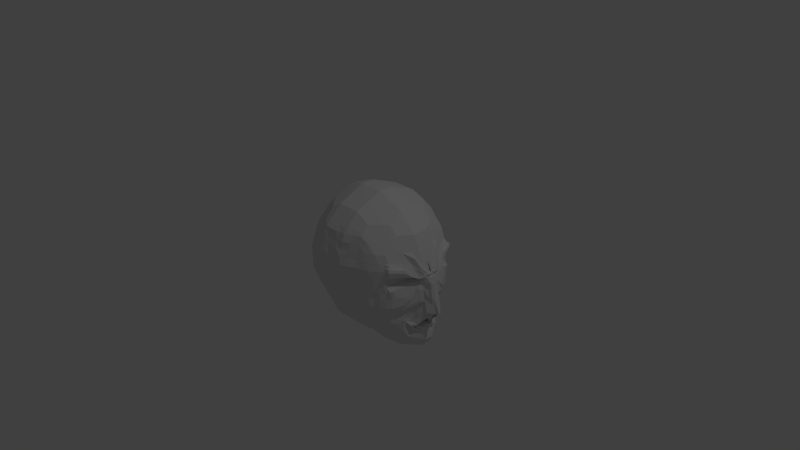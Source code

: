# Source: rawHead1.blend  (saved by Blender 2.69.0; exported with 4.5.12 LTS)
import bpy
from mathutils import Matrix  # noqa: F401  (used for matrix-valued properties, if any)

bpy.ops.wm.read_factory_settings(use_empty=True)
scene = bpy.context.scene
scene.name = 'Scene'

# ---- collections
col_collection_1 = bpy.data.collections.new('Collection 1'); scene.collection.children.link(col_collection_1)

# ---- materials (node trees are filled in below, after node groups)
mat_material = bpy.data.materials.new('Material')
mat_material.alpha_threshold = 0.0
mat_material.use_transparent_shadow = False
mat_material.roughness = 0.5
mat_material.line_color = (0.0, 0.0, 0.0, 1.0)

# ---- material node trees

# ---- world
world_world = bpy.data.worlds.new('World'); scene.world = world_world
world_world.color = (0.05088, 0.05088, 0.05088)
world_world.use_sun_shadow = False
world_world.sun_shadow_jitter_overblur = 0.0
world_world.cycles.sampling_method = 'MANUAL'
world_world.cycles.sample_map_resolution = 256

# ---- cameras
cam_camera = bpy.data.cameras.new('Camera')
cam_camera.clip_end = 100.0
cam_camera.lens = 35.0
cam_camera.sensor_width = 32.0
cam_camera.sensor_height = 18.0
cam_camera.ortho_scale = 7.314
cam_camera.dof.focus_distance = 0.0
cam_camera.dof.aperture_fstop = 128.0

# ---- lights
light_lamp = bpy.data.lights.new('Lamp', 'POINT')
light_lamp.transmission_factor = 0.0
light_lamp.cutoff_distance = 30.0
light_lamp.energy = 100.0
light_lamp.shadow_buffer_clip_start = 1.001
light_lamp.shadow_soft_size = 0.1
light_lamp.shadow_maximum_resolution = 0.006
light_lamp.use_absolute_resolution = True
light_lamp.cycles.use_multiple_importance_sampling = False

# ---- meshes
me_cube = bpy.data.meshes.new('Cube')
me_cube.from_pydata([(0.8464, 0.4603, -0.2507), (1.148, 0.03337, -0.381), (0.9495, 0.04996, -0.9116), (0.6006, 0.1766, -0.8283), (0.3971, 0.0, -1.002), (0.3489, 0.4051, -0.7785), (0.2705, 0.7481, -0.2033), (0.6215, 0.6328, -0.2147), (0.3125, 0.6267, -0.5655), (-0.4678, 0.0, -0.6318), (-0.657, 0.0, -0.2589), (-0.5378, 0.364, -0.2625), (-0.3239, 0.6196, -0.2564), (-0.04279, 0.7679, -0.2283), (-0.0005661, 0.6108, -0.5903), (-0.2184, 0.0, -0.8465), (0.03694, 0.377, -0.8028), (0.2507, 0.4603, 0.8464), (0.2507, 0.08947, 1.0), (0.6215, 0.08947, 0.8464), (0.8464, 0.08947, 0.6215), (1.061, 0.05892, 0.1602), (0.8473, 0.489, 0.1758), (0.2507, 0.7787, 0.2507), (0.2507, 0.673, 0.6215), (0.6215, 0.6403, 0.2507), (-0.06352, 0.6852, 0.6215), (-0.06352, 0.8092, 0.2507), (-0.358, 0.7045, 0.2631), (-0.5938, 0.4688, 0.2631), (-0.7548, 0.08013, 0.2631), (-0.5938, 0.08013, 0.6518), (-0.06352, 0.08947, 1.0), (-0.06352, 0.4603, 0.8464), (-0.358, 0.08013, 0.8875), (0.6627, 0.0, -0.9588), (0.8464, 0.0, -0.7381), (1.0, 0.0, -0.2507), (-0.4615, 0.0, -0.6313), (-0.212, 0.0, -0.8463), (1.0, 0.0, 0.2507), (0.8464, 0.0, 0.6215), (0.6215, 0.0, 0.8464), (0.2507, 0.0, 1.0), (-0.06352, 0.0, 1.0), (-0.358, 0.0, 0.8875), (-0.5938, 0.0, 0.6518), (-0.7548, 0.0, 0.2631), (0.8032, 0.2356, -0.8561), (0.7458, 0.4722, -0.4522), (1.022, 0.07843, -0.1855), (1.028, 0.07865, -0.4817), (0.4778, 0.444, -0.7103), (0.4924, 0.3204, -0.7798), (0.4693, 0.09119, -0.8726), (0.4183, 0.04828, -0.958), (0.2921, 0.6787, -0.384), (0.4746, 0.6839, -0.2106), (0.6334, 0.5725, -0.448), (0.4815, 0.5626, -0.5999), (-0.4174, 0.3766, -0.4609), (-0.385, 0.1747, -0.6444), (-0.5624, 0.0, -0.4453), (-0.6011, 0.1634, -0.2587), (-0.1017, 0.5132, -0.6363), (-0.3104, 0.5045, -0.4578), (-0.1378, 0.717, -0.2455), (-0.02116, 0.6833, -0.409), (0.05902, 0.1892, -0.8697), (-0.2584, 0.18, -0.7527), (-0.08201, 0.3907, -0.7477), (0.6334, 0.2868, 0.7458), (0.448, 0.4722, 0.7458), (0.2507, 0.2749, 0.9232), (0.4361, 0.08947, 0.9232), (0.7458, 0.4722, 0.448), (0.7458, 0.2868, 0.6334), (0.9232, 0.08947, 0.4361), (0.9993, 0.1734, 0.1374), (0.4361, 0.7096, 0.2507), (0.2507, 0.7171, 0.4361), (0.448, 0.5846, 0.6334), (0.6334, 0.5725, 0.448), (-0.3705, 0.5991, 0.4699), (-0.1762, 0.5991, 0.6643), (-0.06352, 0.7498, 0.4361), (-0.1637, 0.785, 0.2631), (-0.4884, 0.2869, 0.6643), (-0.4884, 0.4812, 0.4699), (-0.6743, 0.2745, 0.2631), (-0.6743, 0.08013, 0.4575), (-0.1637, 0.08013, 0.968), (-0.06352, 0.2749, 0.9232), (-0.1762, 0.4812, 0.7821), (-0.3705, 0.2869, 0.7821), (0.7339, 0.5606, -0.2507), (0.7747, 0.04678, -0.9737), (0.3302, 0.522, -0.6723), (-0.3431, 0.0, -0.7393), (-0.4308, 0.4918, -0.2594), (0.01818, 0.4939, -0.6965), (0.2507, 0.5727, 0.7339), (0.7339, 0.08947, 0.7339), (0.7339, 0.5606, 0.2507), (-0.06352, 0.5727, 0.7339), (-0.4759, 0.5867, 0.2631), (-0.4759, 0.08013, 0.7697), (0.1948, 0.3912, -0.7905), (0.1164, 0.7494, -0.2153), (0.1573, 0.625, -0.5781), (0.2507, 0.7787, 0.0), (0.6215, 0.6328, 0.0), (1.055, 0.06437, 0.08248), (0.7981, 0.4964, 0.03424), (-0.5561, 0.0, -0.4448), (-0.4615, 0.0, -0.6313), (-0.212, 0.0, -0.8463), (-0.7548, 0.08013, 0.0004175), (-0.5938, 0.4688, 0.0004175), (-0.06352, 0.8092, 0.0), (-0.358, 0.7045, 0.0004175), (0.09549, 0.7939, 0.2507), (0.09549, 0.6852, 0.6215), (0.09549, 0.08947, 1.0), (0.09549, 0.4603, 0.8464), (-0.1637, 0.0, 0.968), (-0.06352, 0.0, 1.0), (-0.358, 0.0, 0.8875), (-0.7548, 0.0, 0.2631), (-0.6743, 0.0, 0.4575), (-0.5938, 0.0, 0.6518), (0.4361, 0.0, -0.9275), (0.6383, 0.0, -0.7982), (1.194, 0.0, -0.3717), (0.9232, 0.0, -0.4361), (0.9815, 0.0, -0.8586), (0.9147, 0.0, 0.4361), (1.04, 0.0, 0.1644), (0.8464, 0.0, 0.6215), (0.2507, 0.0, 1.0), (0.4361, 0.0, 0.9232), (0.6215, 0.0, 0.8464), (1.0, 0.0, 0.0), (0.7738, 0.0, -0.977), (-0.3367, 0.0, -0.7388), (-0.7548, 0.0, 0.0004175), (0.09549, 0.0, 1.0), (0.7339, 0.0, 0.7339), (-0.4759, 0.0, 0.7697), (0.7339, 0.0, 0.7339), (0.7738, 0.0, -0.977), (-0.4759, 0.5867, 0.0004175), (0.09549, 0.7939, 0.0), (1.066, 0.0, 0.1031), (-0.7548, 0.0, 0.0004175), (0.09549, 0.0, 1.0), (-0.4759, 0.0, 0.7697), (0.09549, 0.5727, 0.7339), (0.1761, 0.5081, -0.6843), (-0.3367, 0.0, -0.7388), (0.9298, 0.1543, -0.3744), (0.4603, 0.205, -0.8231), (0.4781, 0.6322, -0.4131), (-0.4931, 0.1691, -0.4516), (-0.1197, 0.6151, -0.4409), (-0.05113, 0.1876, -0.8295), (0.442, 0.2808, 0.8345), (0.8345, 0.2808, 0.442), (0.442, 0.6458, 0.442), (-0.1699, 0.6921, 0.4637), (-0.5813, 0.2807, 0.4637), (-0.1699, 0.2807, 0.8751), (0.6896, 0.5284, -0.4522), (0.7404, 0.2406, -0.9095), (0.4797, 0.5032, -0.6573), (-0.3217, 0.1773, -0.6986), (-0.3639, 0.4406, -0.4594), (-0.09183, 0.452, -0.692), (0.448, 0.5284, 0.6896), (0.6896, 0.2868, 0.6896), (0.6896, 0.5284, 0.448), (-0.1762, 0.5402, 0.7232), (-0.4294, 0.5402, 0.4699), (-0.4294, 0.2869, 0.7232), (0.2169, 0.2033, -0.8575), (0.1367, 0.6975, -0.3968), (0.4361, 0.7019, 0.0), (0.8401, 0.1357, 0.07891), (-0.5561, 0.0, -0.4448), (-0.6743, 0.2745, 0.0004175), (-0.1637, 0.785, 0.0004175), (0.09549, 0.7498, 0.4361), (0.09549, 0.2749, 0.9232), (-0.1637, 0.0, 0.968), (-0.6743, 0.0, 0.4575), (0.505, 0.0, -0.8239), (1.035, 0.0, -0.5244), (0.9232, 0.0, 0.4361), (0.4361, 0.0, 0.9232), (0.7339, 0.5606, 0.0), (0.7961, 0.4662, -0.3514), (1.124, 0.05838, -0.2481), (1.016, 0.05512, -0.7947), (0.5336, 0.2648, -0.8273), (0.4332, 0.04559, -0.9375), (0.3836, 0.2267, -0.8683), (0.2813, 0.721, -0.2937), (0.5288, 0.6635, -0.2141), (0.4152, 0.5852, -0.5612), (-0.429, 0.06738, -0.637), (-0.6097, 0.0, -0.3521), (-0.5695, 0.2637, -0.2606), (-0.3171, 0.562, -0.3571), (-0.09501, 0.7351, -0.2364), (-0.01138, 0.6531, -0.5), (-0.02763, 0.3826, -0.7748), (0.3493, 0.4662, 0.7961), (0.2507, 0.1822, 0.9616), (0.5288, 0.08947, 0.8848), (0.7961, 0.1881, 0.6274), (0.9803, 0.1154, 0.2748), (0.9257, 0.3373, 0.1754), (0.3434, 0.748, 0.2507), (0.2507, 0.7114, 0.5288), (0.6274, 0.6074, 0.3493), (-0.125, 0.6423, 0.6411), (-0.06352, 0.7882, 0.3434), (-0.2609, 0.7448, 0.2631), (-0.5411, 0.475, 0.3665), (-0.7145, 0.1773, 0.2631), (-0.634, 0.08013, 0.5546), (-0.1189, 0.08506, 0.9825), (-0.06352, 0.3676, 0.8848), (-0.3643, 0.1835, 0.8348), (0.7902, 0.5165, -0.2507), (0.6877, 0.1117, -0.901), (0.3208, 0.5804, -0.6192), (-0.4054, 0.0, -0.6856), (-0.3774, 0.5557, -0.2579), (0.02756, 0.4355, -0.7496), (0.2507, 0.5165, 0.7902), (0.7902, 0.08947, 0.6777), (0.6777, 0.6015, 0.2507), (-0.06352, 0.629, 0.6777), (-0.5348, 0.5277, 0.2631), (-0.417, 0.08013, 0.8286), (0.269, 0.3979, -0.7847), (0.1906, 0.7561, -0.2095), (0.0797, 0.618, -0.5841), (0.2507, 0.7787, 0.1253), (0.6215, 0.6328, -0.1253), (1.121, 0.0575, -0.1751), (0.7923, 0.5083, 0.129), (-0.6034, 0.0, -0.3516), (-0.7035, 0.0, -0.1858), (-0.4615, 0.0, -0.6313), (-0.212, 0.0, -0.8463), (-0.7548, 0.08013, 0.1318), (-0.5555, 0.4325, -0.1719), (-0.04947, 0.7841, -0.1368), (-0.358, 0.7045, 0.1318), (0.01732, 0.8092, 0.2507), (0.1702, 0.673, 0.6215), (0.1702, 0.08947, 1.0), (0.01732, 0.4603, 0.8464), (-0.1189, 0.0, 0.9825), (-0.06352, 0.04473, 1.0), (-0.358, 0.0, 0.8875), (-0.7548, 0.0, 0.2631), (-0.634, 0.0, 0.5546), (-0.5938, 0.03324, 0.6518), (0.6505, 0.0, -0.8785), (1.093, 0.0, -0.3404), (0.8848, 0.0, -0.5871), (0.9829, 0.0158, -0.8687), (0.9531, 0.0, 0.3434), (1.059, 0.02623, 0.1602), (0.8464, 0.0, 0.6215), (0.2507, 0.0, 1.0), (0.5288, 0.0, 0.8848), (0.6215, 0.04473, 0.8464), (1.0, 0.0, -0.1253), (0.7182, 0.0, -0.9679), (-0.3991, 0.0, -0.6851), (-0.7548, 0.0, 0.1318), (0.1702, 0.0, 1.0), (0.7902, 0.0, 0.6777), (-0.417, 0.0, 0.8286), (0.8716, 0.1922, -0.8783), (0.9339, 0.2901, -0.2407), (1.037, 0.08447, -0.4245), (0.4425, 0.4219, -0.7233), (0.535, 0.1339, -0.8505), (0.4614, 0.0, -0.9942), (0.3016, 0.669, -0.4751), (0.3658, 0.7181, -0.1942), (0.6274, 0.59, -0.3493), (-0.4776, 0.3703, -0.3617), (-0.5151, 0.0, -0.5386), (-0.6328, 0.06317, -0.2569), (-0.05637, 0.5617, -0.6121), (-0.2308, 0.6683, -0.2509), (-0.03198, 0.7256, -0.3187), (0.04798, 0.2831, -0.8362), (-0.2391, 0.07535, -0.7994), (0.6274, 0.1881, 0.7961), (0.2507, 0.3676, 0.8848), (0.3434, 0.08947, 0.9616), (0.7961, 0.4662, 0.3493), (0.8848, 0.08947, 0.5288), (1.029, 0.1204, 0.1609), (0.5288, 0.6712, 0.2507), (0.2507, 0.7555, 0.3434), (0.3493, 0.6228, 0.6274), (-0.3643, 0.6518, 0.3665), (-0.06352, 0.7236, 0.5288), (-0.1189, 0.7989, 0.2563), (-0.5411, 0.1835, 0.658), (-0.634, 0.3716, 0.2631), (-0.7145, 0.08013, 0.3603), (-0.2609, 0.08013, 0.9278), (-0.06352, 0.1822, 0.9616), (-0.125, 0.4699, 0.8135), (0.6777, 0.5841, -0.2507), (0.8364, 0.04414, -0.958), (0.3395, 0.4635, -0.7254), (-0.2807, 0.0, -0.7931), (-0.4843, 0.4279, -0.2609), (0.008809, 0.5523, -0.6434), (0.2507, 0.629, 0.6777), (0.6777, 0.08947, 0.7902), (0.7902, 0.5165, 0.2507), (-0.06352, 0.5165, 0.7902), (-0.417, 0.6456, 0.2631), (-0.5348, 0.08013, 0.7107), (0.1172, 0.3843, -0.7965), (0.03748, 0.7577, -0.2221), (0.2325, 0.6195, -0.5717), (0.247, 0.7723, -0.1197), (0.6215, 0.6328, 0.1253), (1.044, 0.08692, 0.1166), (0.8464, 0.4603, -0.1253), (-0.5088, 0.0, -0.5381), (-0.6507, 0.0, -0.2584), (-0.4615, 0.0, -0.6313), (-0.212, 0.0, -0.8463), (-0.7011, 0.06111, -0.1503), (-0.5938, 0.4688, 0.1318), (-0.06352, 0.8092, 0.1253), (-0.3371, 0.6607, -0.1775), (0.1702, 0.7864, 0.2507), (0.01732, 0.6852, 0.6215), (0.01732, 0.08947, 1.0), (0.1702, 0.4603, 0.8464), (-0.2609, 0.0, 0.9278), (-0.06352, 0.0, 1.0), (-0.358, 0.03324, 0.8875), (-0.7548, 0.03324, 0.2631), (-0.7145, 0.0, 0.3603), (-0.5938, 0.0, 0.6518), (0.5494, 0.0, -0.9431), (0.6194, 0.08828, -0.8133), (1.195, 0.01186, -0.3719), (0.9616, 0.0, -0.3434), (0.8729, 0.0, -0.809), (0.8848, 0.0, 0.5288), (1.016, 0.0, 0.2049), (0.8464, 0.04473, 0.6215), (0.2507, 0.04473, 1.0), (0.3434, 0.0, 0.9616), (0.6215, 0.0, 0.8464), (1.0, 0.0, 0.1253), (0.8101, 0.0, -0.8576), (-0.2744, 0.0, -0.7926), (0.01732, 0.0, 1.0), (0.6777, 0.0, 0.7902), (-0.5348, 0.0, 0.7107), (0.6777, 0.0, 0.7902), (0.7902, 0.0, 0.6777), (0.7339, 0.0, 0.7339), (0.7339, 0.04473, 0.7339), (0.8348, 0.0, -0.9635), (0.706, 0.0, -0.8876), (0.7738, 0.0, -0.977), (0.7742, 0.02339, -0.9754), (-0.417, 0.6456, 0.0004175), (-0.5348, 0.5277, 0.0004175), (-0.4463, 0.5525, -0.1747), (-0.4759, 0.5867, 0.1318), (0.01732, 0.8092, 0.0), (0.1702, 0.7864, 0.0), (0.09549, 0.7939, 0.1253), (0.1008, 0.7736, -0.1282), (1.027, 0.0, 0.04353), (1.067, 0.03469, 0.1008), (1.144, 0.0, -0.1555), (1.042, 0.0, 0.1231), (-0.7548, 0.03324, 0.0004175), (-0.7548, 0.0, 0.0004175), (0.9507, 0.1993, -0.5923), (-0.7548, 0.0, 0.1318), (0.09549, 0.0, 1.0), (0.09549, 0.04473, 1.0), (0.1702, 0.0, 1.0), (0.01732, 0.0, 1.0), (-0.5348, 0.0, 0.7107), (-0.417, 0.0, 0.8286), (-0.4759, 0.0, 0.7697), (-0.4759, 0.03324, 0.7697), (0.09549, 0.5165, 0.7902), (0.09549, 0.629, 0.6777), (0.1702, 0.5727, 0.7339), (0.01732, 0.5727, 0.7339), (0.1667, 0.5665, -0.6312), (0.1855, 0.4497, -0.7374), (0.2503, 0.5148, -0.6785), (0.09845, 0.5011, -0.6903), (-0.2744, 0.0, -0.7926), (-0.3991, 0.0, -0.6851), (-0.3367, 0.0, -0.7388), (-0.3367, 0.0, -0.7388), (1.007, 0.1349, -0.4361), (0.8304, 0.3529, -0.4106), (0.8931, 0.2442, -0.7238), (0.9906, 0.09407, -0.2563), (0.4393, 0.1266, -0.8906), (0.4032, 0.3035, -0.8675), (0.4981, 0.3219, -0.7456), (0.4046, 0.1726, -0.8906), (0.4796, 0.6001, -0.5062), (0.4761, 0.659, -0.3191), (0.3899, 0.6582, -0.3781), (0.5377, 0.6168, -0.445), (-0.5471, 0.1663, -0.3552), (-0.439, 0.1719, -0.548), (-0.4552, 0.2729, -0.4562), (-0.5309, 0.06528, -0.4469), (-0.07622, 0.6546, -0.4245), (-0.2151, 0.5598, -0.4494), (-0.1107, 0.5642, -0.5386), (-0.1287, 0.6661, -0.3432), (-0.06657, 0.2892, -0.7886), (-0.001304, 0.1877, -0.8489), (-0.1547, 0.1838, -0.7911), (0.439, 0.1851, 0.8789), (0.445, 0.3765, 0.7902), (0.5377, 0.2838, 0.7902), (0.3463, 0.2778, 0.8789), (0.9158, 0.2093, 0.3013), (0.7902, 0.2838, 0.5377), (0.7902, 0.3765, 0.445), (0.8789, 0.1851, 0.439), (0.5377, 0.6168, 0.445), (0.3463, 0.6902, 0.439), (0.439, 0.6727, 0.3463), (0.445, 0.6168, 0.5377), (-0.1668, 0.7385, 0.3634), (-0.173, 0.6456, 0.564), (-0.2702, 0.6456, 0.4668), (-0.1219, 0.7268, 0.4487), (-0.6278, 0.1804, 0.4606), (-0.5348, 0.381, 0.4668), (-0.5348, 0.2838, 0.564), (-0.6278, 0.2776, 0.3634), (-0.2702, 0.2838, 0.8286), (-0.1219, 0.2775, 0.898), (-0.1668, 0.1804, 0.9216), (-0.173, 0.381, 0.8286), (0.7118, 0.5506, -0.3514), (0.6615, 0.5565, -0.4501), (0.7177, 0.5003, -0.4522), (0.7576, 0.1437, -0.9416), (0.7718, 0.2381, -0.8852), (0.6034, 0.2969, -0.8679), (0.4284, 0.5096, -0.6436), (0.4788, 0.4736, -0.6838), (0.4806, 0.5329, -0.6286), (-0.334, 0.07137, -0.7182), (-0.29, 0.1787, -0.7257), (-0.3533, 0.176, -0.6715), (-0.3974, 0.4662, -0.3594), (-0.3907, 0.4086, -0.4601), (-0.3372, 0.4725, -0.4586), (-0.042, 0.4722, -0.6935), (-0.09675, 0.4826, -0.6642), (-0.08692, 0.4213, -0.7199), (0.3493, 0.5506, 0.7118), (0.448, 0.5565, 0.6615), (0.448, 0.5003, 0.7177), (0.7118, 0.1881, 0.7118), (0.6615, 0.2868, 0.7177), (0.7177, 0.2868, 0.6615), (0.7118, 0.5506, 0.3493), (0.7177, 0.5003, 0.448), (0.6615, 0.5565, 0.448), (-0.125, 0.5561, 0.7273), (-0.1762, 0.5107, 0.7527), (-0.1762, 0.5696, 0.6937), (-0.4527, 0.5634, 0.3665), (-0.4, 0.5696, 0.4699), (-0.4589, 0.5107, 0.4699), (-0.4527, 0.1835, 0.7464), (-0.4589, 0.2869, 0.6937), (-0.4, 0.2869, 0.7527), (0.2059, 0.2973, -0.824), (0.3147, 0.1256, -0.908), (0.1393, 0.1964, -0.8635), (0.1476, 0.6552, -0.4871), (0.1259, 0.7224, -0.3064), (0.05911, 0.6905, -0.4028), (0.2109, 0.7042, -0.391), (0.5288, 0.6712, 0.0), (0.3434, 0.7403, 0.0), (0.4502, 0.712, -0.1319), (0.4361, 0.7096, 0.1253), (0.797, 0.3454, 0.04636), (1.026, 0.09779, 0.08641), (0.8433, 0.1618, 0.09786), (1.016, 0.09838, -0.06714), (-0.5088, 0.0, -0.5381), (-0.6034, 0.0, -0.3516), (-0.5561, 0.0, -0.4448), (-0.5561, 0.0, -0.4448), (-0.634, 0.3716, 0.0004175), (-0.7145, 0.1773, 0.0004175), (-0.6283, 0.2456, -0.1611), (-0.6743, 0.2745, 0.1318), (-0.2609, 0.7448, 0.0004175), (-0.1189, 0.7989, 0.000182), (-0.1637, 0.785, 0.1318), (-0.1552, 0.7458, -0.1732), (0.09549, 0.7114, 0.5288), (0.09549, 0.7708, 0.3434), (0.1702, 0.7498, 0.4361), (0.01732, 0.7498, 0.4361), (0.09549, 0.3676, 0.8848), (0.09549, 0.1822, 0.9616), (0.01732, 0.2749, 0.9232), (0.1702, 0.2749, 0.9232), (-0.2609, 0.0, 0.9278), (-0.1189, 0.0, 0.9825), (-0.1637, 0.0, 0.968), (-0.1637, 0.03324, 0.968), (-0.634, 0.0, 0.5546), (-0.7145, 0.0, 0.3603), (-0.6743, 0.03324, 0.4575), (-0.6743, 0.0, 0.4575), (0.5716, 0.0, -0.811), (0.4688, 0.0, -0.8888), (0.4705, 0.0, -0.8757), (0.4871, 0.04559, -0.8482), (1.021, 0.0, -0.7811), (1.022, 0.0, -0.4481), (1.031, 0.04922, -0.4748), (0.9193, 0.0, -0.4751), (0.8848, 0.0, 0.5288), (0.9771, 0.0, 0.2976), (0.9232, 0.0, 0.4361), (0.9232, 0.04473, 0.4361), (0.5288, 0.0, 0.8848), (0.3434, 0.0, 0.9616), (0.4361, 0.04473, 0.9232), (0.4361, 0.0, 0.9232), (0.7853, 0.5217, 0.0001642), (0.6777, 0.6015, 0.0), (0.7339, 0.5606, -0.1253), (0.7339, 0.5606, 0.1253), (0.5407, 0.5725, 0.5407), (0.6896, 0.4076, 0.5688), (0.7458, 0.3795, 0.5407), (0.5407, 0.3795, 0.7458), (0.5688, 0.5565, 0.5407), (0.4851, 0.3822, -0.7451), (-0.1702, 0.2854, -0.7502), (0.5688, 0.5284, -0.573), (0.5407, 0.5846, -0.5407), (0.715, 0.3845, -0.6809), (0.5942, 0.3845, -0.8017), (0.5688, 0.5565, -0.5428), (0.7745, 0.3539, -0.6566), (0.5942, 0.3564, -0.8298), (0.7464, 0.382, -0.6566), (-0.1751, 0.316, -0.7224), (-0.2068, 0.3147, -0.6953), (-0.4012, 0.2757, -0.5527), (-0.3428, 0.3089, -0.579), (-0.2328, 0.4769, -0.5478), (-0.2279, 0.4463, -0.5757), (-0.3028, 0.3841, 0.7527), (-0.3695, 0.277, -0.5797), (-0.206, 0.5088, -0.5471), (-0.2733, 0.3841, 0.7821), (-0.2733, 0.5991, 0.5671), (-0.3028, 0.5402, 0.5966), (-0.3028, 0.5696, 0.5671), (-0.4294, 0.4135, 0.5966), (-0.4589, 0.4135, 0.5671), (-0.4884, 0.3841, 0.5671), (-0.3028, 0.4135, 0.7232), (0.5688, 0.5284, 0.5688), (0.7177, 0.3795, 0.5688), (0.5688, 0.3795, 0.7177), (0.5688, 0.4076, 0.6896), (0.6777, 0.04473, 0.7902), (0.8356, 0.02339, -0.9609), (-0.417, 0.6456, 0.1318), (0.0267, 0.7861, -0.1323), (1.021, 0.0, 0.1242), (-0.7548, 0.03324, 0.1318), (0.01732, 0.0, 1.0), (-0.5348, 0.03324, 0.7107), (0.01732, 0.5165, 0.7902), (0.08908, 0.5596, -0.6372), (-0.2744, 0.0, -0.7926), (1.018, 0.1111, -0.343), (0.5061, 0.06567, -0.8623), (-0.5818, 0.06422, -0.3519), (-0.08614, 0.7011, -0.3308), (0.3449, 0.1837, 0.9202), (0.9522, 0.1829, 0.3669), (-0.1204, 0.7691, 0.3525), (-0.6712, 0.1788, 0.3619), (0.1282, 0.2903, -0.83), (0.2217, 0.6619, -0.4813), (0.5288, 0.6712, 0.1253), (0.965, 0.2576, -0.1512), (-0.5088, 0.0, -0.5381), (-0.634, 0.3716, 0.1318), (-0.2462, 0.7059, -0.1753), (0.01732, 0.7114, 0.5288), (0.1702, 0.3676, 0.8848), (-0.2609, 0.03324, 0.9278), (-0.634, 0.0, 0.5546), (0.5533, 0.06694, -0.8307), (0.8961, 0.0, -0.642), (0.8848, 0.04473, 0.5288), (0.5288, 0.0, 0.8848), (0.7742, 0.5363, 0.09137), (0.6777, 0.0, 0.7902), (0.7902, 0.0, 0.6777), (0.7902, 0.04473, 0.6777), (0.8233, 0.0, -0.893), (0.7121, 0.0, -0.9278), (0.6968, 0.05584, -0.8943), (-0.3917, 0.602, -0.1761), (-0.5009, 0.4867, -0.1733), (-0.5348, 0.5277, 0.1318), (0.01732, 0.8092, 0.1253), (0.1702, 0.7864, 0.1253), (0.1712, 0.7679, -0.1241), (1.06, 0.0, -0.1485), (1.133, 0.04128, -0.1573), (1.043, 0.04346, 0.1199), (-0.7297, 0.0, -0.142), (1.027, 0.08454, -0.5984), (-0.7548, 0.0, 0.1318), (0.1702, 0.0, 1.0), (0.1702, 0.04473, 1.0), (0.01732, 0.04473, 1.0), (-0.5348, 0.0, 0.7107), (-0.417, 0.0, 0.8286), (-0.417, 0.03324, 0.8286), (0.1702, 0.5165, 0.7902), (0.1702, 0.629, 0.6777), (0.01732, 0.629, 0.6777), (0.2409, 0.5732, -0.6254), (0.2596, 0.4563, -0.7316), (0.1078, 0.4427, -0.7434), (-0.2744, 0.0, -0.7926), (-0.3991, 0.0, -0.6851), (-0.3991, 0.0, -0.6851), (0.9414, 0.1676, -0.7547), (0.8883, 0.3252, -0.3306), (0.4409, 0.2743, -0.8069), (0.4691, 0.2187, -0.859), (0.4025, 0.6304, -0.4697), (0.3785, 0.6881, -0.2858), (0.5332, 0.6314, -0.3478), (-0.5124, 0.2683, -0.3584), (-0.48, 0.06633, -0.542), (-0.06629, 0.6082, -0.5183), (-0.2229, 0.6141, -0.3502), (-0.01447, 0.2852, -0.8119), (0.5332, 0.1866, 0.8375), (0.3478, 0.372, 0.8375), (0.8559, 0.3377, 0.3253), (0.8375, 0.1866, 0.5332), (0.5332, 0.6488, 0.3478), (0.3449, 0.7141, 0.3449), (0.3478, 0.6641, 0.5332), (-0.2655, 0.6952, 0.365), (-0.1235, 0.6845, 0.5449), (-0.5844, 0.182, 0.5593), (-0.5844, 0.3763, 0.365), (-0.2655, 0.182, 0.8782), (-0.1204, 0.1813, 0.9403), (-0.1235, 0.3737, 0.8557), (0.6696, 0.5806, -0.3504), (0.7539, 0.5084, -0.3514), (0.8059, 0.1414, -0.9313), (0.6456, 0.2043, -0.8845), (0.4354, 0.4658, -0.6835), (0.4213, 0.5535, -0.6027), (-0.2866, 0.07336, -0.7588), (-0.3815, 0.06937, -0.6776), (-0.4375, 0.4182, -0.3605), (-0.3573, 0.5141, -0.3582), (-0.04919, 0.517, -0.6528), (-0.03482, 0.4274, -0.7341), (0.3493, 0.5927, 0.6696), (0.3493, 0.5084, 0.7539), (0.6696, 0.1881, 0.7539), (0.7539, 0.1881, 0.6696), (0.7539, 0.5084, 0.3493), (0.6696, 0.5806, 0.3493), (-0.125, 0.513, 0.7704), (-0.125, 0.5992, 0.6842), (-0.4085, 0.6076, 0.3665), (-0.4969, 0.5192, 0.3665), (-0.4969, 0.1835, 0.7022), (-0.4085, 0.1835, 0.7906), (0.2919, 0.2617, -0.8464), (0.06889, 0.6603, -0.4937), (0.04829, 0.7328, -0.3124), (0.2014, 0.7138, -0.2999), (0.5288, 0.6712, -0.1253), (0.3353, 0.7488, -0.1151), (0.3434, 0.7403, 0.1253), (0.7946, 0.3354, 0.126), (1.021, 0.1091, 0.1211), (1.071, 0.06764, -0.1626), (-0.5088, 0.0, -0.5381), (-0.6034, 0.0, -0.3516), (-0.6034, 0.0, -0.3516), (-0.5919, 0.3378, -0.1665), (-0.6647, 0.1534, -0.1557), (-0.7145, 0.1773, 0.1318), (-0.2609, 0.7448, 0.1318), (-0.1189, 0.7989, 0.1282), (-0.1134, 0.76, -0.1689), (0.1702, 0.7114, 0.5288), (0.1702, 0.7555, 0.3434), (0.01732, 0.7882, 0.3434), (0.01732, 0.3676, 0.8848), (0.01732, 0.1822, 0.9616), (0.1702, 0.1822, 0.9616), (-0.2609, 0.0, 0.9278), (-0.1189, 0.0, 0.9825), (-0.1189, 0.03936, 0.9825), (-0.634, 0.03324, 0.5546), (-0.7145, 0.03324, 0.3603), (-0.7145, 0.0, 0.3603), (0.5605, 0.0, -0.8771), (0.4061, 0.0, -0.9263), (0.451, 0.0228, -0.9132), (1.028, 0.02671, -0.7904), (1.028, 0.02777, -0.437), (1.006, 0.0, -0.4078), (0.8848, 0.0, 0.5288), (0.9344, 0.0, 0.3205), (0.9777, 0.04815, 0.2955), (0.5288, 0.04473, 0.8848), (0.3434, 0.04473, 0.9616), (0.3434, 0.0, 0.9616), (0.7902, 0.5165, -0.1253), (0.6777, 0.5841, -0.1253), (0.6777, 0.6015, 0.1253), (0.09549, 0.7939, -0.05875), (0.9825, 0.1105, 0.02936), (-0.1631, 0.7774, -0.06316), (0.6215, 0.6328, -0.05875), (1.086, 0.04116, -0.03827), (-0.5936, 0.462, -0.05532), (-0.06352, 0.8092, -0.05875), (1.0, 0.0, -0.05875), (0.2507, 0.7787, -0.05875), (0.8392, 0.4908, -0.01053), (-0.7552, 0.07365, -0.04652), (-0.3575, 0.6973, -0.06097), (-0.7548, 0.0, -0.06116), (-0.4756, 0.5796, -0.05815), (1.109, 0.0, -0.01815), (-0.7548, 0.0, -0.06116), (0.4361, 0.7157, -0.06907), (-0.6744, 0.2678, -0.05092), (0.7339, 0.5606, -0.05875), (0.01732, 0.8092, -0.05875), (0.8994, 0.2933, -0.001755), (-0.2603, 0.7374, -0.06207), (-0.4166, 0.6384, -0.05956), (-0.5346, 0.5208, -0.05674), (0.1702, 0.7864, -0.05875), (1.042, 0.0, -0.04647), (1.098, 0.0126, -0.02019), (-0.7548, 0.03324, -0.06116), (-0.7548, 0.0, -0.06116), (0.5288, 0.6712, -0.05875), (0.3434, 0.7403, -0.05875), (1.047, 0.05765, -0.03603), (-0.634, 0.3649, -0.05312), (-0.7148, 0.1707, -0.04872), (-0.1183, 0.7913, -0.06224), (0.7906, 0.5092, -0.04259), (0.6777, 0.5841, -0.05875), (0.09549, 0.7939, -0.02938), (0.956, 0.1225, 0.04907), (-0.1637, 0.785, -0.03037), (0.6215, 0.6328, -0.02938), (1.084, 0.05527, 0.03814), (-0.5938, 0.4688, -0.03037), (-0.06352, 0.8092, -0.02938), (1.0, 0.0, -0.02938), (0.2507, 0.7787, -0.02938), (0.7997, 0.4889, 0.01857), (-0.7548, 0.08013, -0.03037), (-0.358, 0.7045, -0.03037), (-0.7548, 0.0, -0.03037), (-0.4759, 0.5867, -0.03037), (1.085, 0.0, 0.03604), (-0.7548, 0.0, -0.03037), (0.4361, 0.7019, -0.02938), (-0.6743, 0.2745, -0.03037), (0.7339, 0.5606, -0.02938), (0.01732, 0.8092, -0.02938), (0.8756, 0.2936, 0.02894), (-0.2609, 0.7448, -0.03037), (0.1702, 0.7864, -0.02938), (1.037, 0.08213, 0.04063), (-0.1189, 0.7989, -0.02983), (-0.417, 0.6456, -0.03037), (-0.5348, 0.5277, -0.03037), (1.034, 0.0, -0.00147), (1.081, 0.0394, 0.04031), (-0.7548, 0.03324, -0.03037), (-0.7548, 0.0, -0.03037), (0.5288, 0.6712, -0.02938), (0.3434, 0.7403, -0.02938), (-0.634, 0.3716, -0.03037), (-0.7145, 0.1773, -0.03037), (0.788, 0.5155, -0.02121), (0.6777, 0.6015, -0.02938), (0.2507, 0.7787, 0.188), (0.7987, 0.4957, 0.157), (-0.7548, 0.08013, 0.1975), (-0.358, 0.7045, 0.1975), (-0.7548, 0.0, 0.1975), (0.6215, 0.6403, 0.188), (1.044, 0.095, 0.1401), (-0.5938, 0.4688, 0.1975), (-0.06352, 0.8092, 0.188), (1.0, 0.0, 0.188), (0.09549, 0.7939, 0.188), (0.9504, 0.1676, 0.1087), (-0.1637, 0.785, 0.1975), (-0.4759, 0.5867, 0.1975), (1.056, 0.0, 0.1356), (-0.7548, 0.0, 0.1975), (0.4361, 0.7096, 0.188), (-0.6743, 0.2745, 0.1975), (0.7339, 0.5606, 0.188), (-0.417, 0.6456, 0.1975), (1.018, 0.0, 0.1646), (-0.7548, 0.03324, 0.1975), (0.5288, 0.6712, 0.188), (-0.634, 0.3716, 0.1975), (0.7902, 0.5165, 0.188), (-0.5348, 0.5277, 0.1975), (0.01732, 0.8092, 0.188), (0.1702, 0.7864, 0.188), (1.057, 0.04757, 0.138), (-0.7548, 0.0, 0.1975), (0.3434, 0.7403, 0.188), (0.8766, 0.3316, 0.1355), (1.032, 0.1147, 0.1436), (-0.7145, 0.1773, 0.1975), (-0.2609, 0.7448, 0.1975), (-0.1189, 0.7989, 0.1922), (0.6777, 0.6015, 0.188), (0.892, 0.4105, 0.196), (0.8962, 0.375, -0.232), (0.7881, 0.4134, -0.4235), (0.768, 0.4243, 0.4465), (0.7753, 0.484, 0.05851), (0.8901, 0.3757, -0.1047), (0.8422, 0.3942, -0.3278), (0.826, 0.402, 0.3373), (0.771, 0.4508, 0.1146), (0.8555, 0.392, -0.006141), (0.8377, 0.3913, 0.02375), (0.8396, 0.4137, 0.1488), (0.8213, 0.4633, -0.3011), (0.2759, 0.7346, -0.2485), (-0.6334, 0.0, -0.3055), (-0.3205, 0.5908, -0.3067), (-0.627, 0.0, -0.305), (1.077, 0.06503, -0.3802), (0.6245, 0.6151, -0.3), (-0.5077, 0.3672, -0.3121), (-0.03738, 0.7468, -0.2735), (0.9808, 0.0, -0.297), (0.4753, 0.6838, -0.2726), (-0.5741, 0.1648, -0.3069), (0.7229, 0.5495, -0.3011), (-0.4141, 0.479, -0.3094), (0.1205, 0.7435, -0.2612), (1.073, 0.0, -0.3856), (1.027, 0.09012, -0.2209), (-0.1333, 0.6916, -0.2944), (1.087, 0.1183, -0.3497), (-0.6073, 0.0637, -0.3044), (-0.09005, 0.7119, -0.2833), (0.9172, 0.3077, -0.2857), (0.3722, 0.7032, -0.24), (0.531, 0.6475, -0.2992), (-0.5409, 0.266, -0.3095), (-0.2269, 0.6412, -0.3005), (0.6737, 0.5813, -0.3005), (0.7721, 0.5125, -0.3011), (-0.4609, 0.4231, -0.3107), (-0.3673, 0.5349, -0.3081), (0.04289, 0.754, -0.2673), (0.196, 0.7349, -0.2547), (-0.627, 0.0, -0.305), (1.076, 0.02164, -0.3802), (1.049, 0.0, -0.3741), (0.8692, 0.3846, -0.2799), (0.3971, 0.0, -1.002), (0.941, 0.2083, 0.0138), (-0.2184, 0.0, -0.8465), (0.3917, 0.0, -0.9095), (-0.212, 0.0, -0.8463), (0.04146, 0.0, -0.9386), (0.4693, 0.09119, -0.8726), (0.4183, 0.04828, -0.958), (0.05902, 0.1892, -0.8697), (0.9886, 0.1843, -0.2131), (-0.2584, 0.18, -0.7527), (0.8944, 0.0, -0.5493), (0.9901, 0.1815, -0.5359), (-0.01561, 0.0, -0.9105), (-0.212, 0.0, -0.8463), (0.4361, 0.0, -0.9275), (1.003, 0.06827, -0.7068), (0.2401, 0.0, -0.9221), (0.8448, 0.3556, -0.4971), (-0.05113, 0.1876, -0.8295), (0.2169, 0.2033, -0.8575), (0.9721, 0.1989, -0.2533), (0.4332, 0.04559, -0.9375), (0.8843, 0.2131, -0.7028), (0.8805, 0.2624, -0.5771), (0.9158, 0.2081, 0.03901), (-0.1138, 0.0, -0.8784), (-0.212, 0.0, -0.8463), (0.4792, 0.0, -0.866), (0.9673, 0.2088, -0.07937), (0.1638, 0.0, -0.9284), (0.4614, 0.0, -0.9942), (0.9309, 0.1804, -0.6974), (-0.2391, 0.07535, -0.7994), (0.8171, 0.2542, 0.05832), (0.9011, 0.1794, -0.5218), (0.02935, 0.0, -0.9218), (-0.212, 0.0, -0.8463), (0.9136, 0.0, -0.4738), (0.3131, 0.0, -0.9161), (-0.2744, 0.0, -0.7926), (0.904, 0.0, -0.5116), (1.011, 0.124, -0.5034), (0.9019, 0.0, -0.6003), (0.4393, 0.1266, -0.8906), (0.4046, 0.1726, -0.8906), (0.9077, 0.0, -0.5586), (-0.001304, 0.1877, -0.8489), (-0.1547, 0.1838, -0.7911), (0.8123, 0.3287, 0.4435), (0.3147, 0.1256, -0.908), (0.1393, 0.1964, -0.8635), (0.8859, 0.2735, 0.3133), (0.9135, 0.0, -0.5168), (0.9394, 0.2096, -0.2935), (0.6927, 0.1023, -0.5886), (0.4688, 0.0, -0.8888), (0.4705, 0.0, -0.8757), (1.01, 0.04084, -0.7097), (0.9016, 0.0, -0.5347), (0.8159, 0.2494, 0.1128), (0.8729, 0.3263, -0.45), (0.9625, 0.2553, 0.1564), (1.025, 0.0, -0.585), (-0.2866, 0.07336, -0.7588), (1.029, 0.06824, -0.5942), (1.002, 0.0, -0.713), (0.8727, 0.2957, -0.3825), (0.9135, 0.2496, 0.1221), (0.4061, 0.0, -0.9263), (0.451, 0.0228, -0.9132), (0.9809, 0.2144, 0.1469), (1.019, 0.1314, -0.1993), (0.8939, 0.2663, -0.3673), (0.8234, 0.3047, 0.4428), (0.8316, 0.2069, 0.06767), (0.9786, 0.1844, -0.04344), (0.965, 0.1518, -0.2749), (0.8309, 0.2048, 0.1045), (0.7902, 0.3301, 0.4913), (0.9996, 0.1445, -0.2371), (0.9008, 0.2414, 0.3073), (0.9304, 0.1529, -0.68), (0.9048, 0.0, -0.5794), (0.9359, 0.1653, 0.04404), (0.9838, 0.0, -0.6656), (0.887, 0.2514, -0.4265), (0.932, 0.2086, 0.1154), (0.9618, 0.1658, 0.02158), (0.8763, 0.193, -0.671), (0.8992, 0.0, -0.5305), (0.9882, 0.0753, -0.6606), (0.9928, 0.04822, -0.664), (0.8697, 0.4497, 0.1859), (0.8713, 0.4176, -0.2413), (0.767, 0.4428, -0.4379), (0.7569, 0.4482, 0.4472), (0.7897, 0.4857, 0.03615), (0.9901, 0.1939, 0.1422), (1.015, 0.1137, -0.188), (0.9045, 0.2516, -0.3712), (0.829, 0.2928, 0.4424), (0.8375, 0.1841, 0.07455), (0.8682, 0.418, -0.115), (0.9896, 0.1722, -0.02548), (0.9778, 0.123, -0.2656), (0.8192, 0.4302, -0.3396), (0.8111, 0.4341, 0.3433), (0.7847, 0.4958, 0.1271), (0.8371, 0.1833, 0.1012), (0.768, 0.378, 0.4928), (0.8025, 0.3895, -0.5257), (0.8612, 0.4414, -0.008333), (0.8187, 0.4401, 0.02116), (0.8192, 0.4547, 0.1529), (1.013, 0.1173, -0.229), (0.8452, 0.4239, -0.2905), (0.9083, 0.2253, 0.3043), (0.979, 0.1086, -0.6355), (0.9106, 0.0, -0.5377), (0.8915, 0.1877, -0.5321), (0.9063, 0.0, -0.569), (0.946, 0.1439, 0.04656), (0.8799, 0.3202, -0.5378), (0.869, 0.3211, -0.6104), (1.004, 0.0, -0.6098), (0.894, 0.2448, -0.4161), (0.9626, 0.2053, -0.5439), (0.9088, 0.0, -0.4927), (0.9562, 0.0, -0.5702), (0.9412, 0.1881, 0.112), (0.9722, 0.1445, 0.02547), (0.8964, 0.1797, -0.6588), (0.9016, 0.0, -0.521), (1.005, 0.0798, -0.6146), (1.007, 0.06298, -0.6152), (0.9154, 0.2247, -0.5541), (0.7902, 0.307, 0.5145), (0.887, 0.3138, -0.4868), (0.8905, 0.3098, -0.4619), (1.04, 0.1021, 0.2052), (0.6245, 0.6239, 0.3), (-0.06352, 0.7987, 0.297), (-0.5674, 0.4719, 0.3148), (0.9723, 0.0, 0.297), (0.8291, 0.4765, 0.3175), (0.2507, 0.7671, 0.297), (-0.3612, 0.6782, 0.3148), (-0.7346, 0.08013, 0.3117), (-0.7346, 0.0, 0.3117), (0.9602, 0.1947, 0.214), (0.4376, 0.6912, 0.2985), (-0.1653, 0.7618, 0.3133), (0.7229, 0.5556, 0.3), (-0.4643, 0.575, 0.3148), (0.09549, 0.7823, 0.297), (-0.7346, 0.0, 0.3117), (1.009, 0.0, 0.196), (-0.651, 0.276, 0.3133), (1.019, 0.1382, 0.2153), (-0.1197, 0.784, 0.3044), (-0.6928, 0.1781, 0.3125), (0.8957, 0.3354, 0.267), (0.531, 0.66, 0.2992), (0.3441, 0.731, 0.2978), (-0.2632, 0.72, 0.3141), (-0.6092, 0.374, 0.3141), (0.7721, 0.5125, 0.3), (0.6737, 0.591, 0.3), (-0.4127, 0.6266, 0.3148), (-0.5159, 0.5235, 0.3148), (0.1702, 0.7709, 0.297), (0.01732, 0.7987, 0.297), (-0.7346, 0.03324, 0.3117), (-0.7346, 0.0, 0.3117), (0.9924, 0.0, 0.2627), (1.019, 0.05264, 0.2006), (0.8634, 0.4057, 0.2935), (0.928, 0.265, 0.2405), (0.9441, 0.2299, 0.2272), (0.9522, 0.2123, 0.2206), (0.8462, 0.4411, 0.3055), (1.047, 0.08051, 0.1717), (0.623, 0.6321, 0.2753), (-0.06352, 0.804, 0.2738), (-0.5806, 0.4703, 0.289), (0.9862, 0.0, 0.2738), (0.849, 0.5067, 0.2922), (0.2507, 0.7729, 0.2738), (-0.3596, 0.6913, 0.289), (-0.7447, 0.08013, 0.2874), (-0.7447, 0.0, 0.2874), (1.002, 0.1716, 0.1384), (0.4368, 0.7004, 0.2746), (-0.1645, 0.7734, 0.2882), (0.7284, 0.5581, 0.2753), (-0.4701, 0.5808, 0.289), (0.09549, 0.7881, 0.2738), (-0.7447, 0.0, 0.2874), (1.02, 0.0, 0.167), (-0.6626, 0.2752, 0.2882), (1.051, 0.1045, 0.1382), (-0.1193, 0.7915, 0.2803), (0.9329, 0.3262, 0.2599), (0.5299, 0.6656, 0.275), (0.3437, 0.7395, 0.2742), (-0.262, 0.7324, 0.2886), (0.7811, 0.5145, 0.2753), (0.6757, 0.5963, 0.2753), (-0.4148, 0.6361, 0.289), (-0.5253, 0.5256, 0.289), (0.1702, 0.7787, 0.2738), (0.01732, 0.804, 0.2738), (-0.7447, 0.03324, 0.2874), (-0.7447, 0.0, 0.2874), (1.004, 0.0, 0.2338), (1.035, 0.03956, 0.1681), (0.8926, 0.4165, 0.2783), (0.9657, 0.2534, 0.1839), (0.9841, 0.2125, 0.1612), (0.9933, 0.1921, 0.1498), (0.8708, 0.4616, 0.2852), (-0.7037, 0.1777, 0.2878), (-0.6216, 0.3728, 0.2886), (1.054, 0.06972, 0.1659), (0.6222, 0.6362, 0.263), (-0.06352, 0.8066, 0.2623), (-0.5872, 0.4696, 0.2761), (0.9931, 0.0, 0.2623), (0.8547, 0.5186, 0.2619), (0.2507, 0.7758, 0.2623), (-0.3588, 0.6979, 0.2761), (-0.7497, 0.08013, 0.2753), (-0.7497, 0.0, 0.2753), (1.015, 0.1675, 0.1176), (0.4364, 0.705, 0.2626), (-0.1641, 0.7792, 0.2757), (0.7312, 0.5593, 0.263), (-0.473, 0.5837, 0.2761), (0.09549, 0.791, 0.2623), (-0.7497, 0.0, 0.2753), (1.03, 0.0, 0.1657), (-0.6685, 0.2748, 0.2757), (1.056, 0.1011, 0.1259), (-0.1191, 0.7952, 0.2683), (0.9404, 0.3347, 0.2203), (0.5293, 0.6684, 0.2628), (0.3436, 0.7437, 0.2624), (-0.2615, 0.7386, 0.2759), (0.7856, 0.5155, 0.263), (0.6767, 0.5989, 0.263), (-0.4159, 0.6408, 0.2761), (-0.5301, 0.5267, 0.2761), (0.1702, 0.7825, 0.2623), (0.01732, 0.8066, 0.2623), (-0.7497, 0.03324, 0.2753), (-0.7497, 0.0, 0.2753), (1.008, 0.0, 0.2012), (1.047, 0.0329, 0.1641), (0.8996, 0.4266, 0.2437), (0.9764, 0.2539, 0.1589), (0.9957, 0.2107, 0.1382), (1.005, 0.1891, 0.1279), (0.8772, 0.4726, 0.2528), (-0.7091, 0.1775, 0.2755), (-0.6278, 0.3722, 0.2759)], [(894, 253)], [(603, 330, 19, 280), (604, 324, 2, 274), (860, 333, 28, 844), (606, 336, 13, 259), (861, 366, 40, 850), (862, 357, 30, 843), (609, 355, 44, 374), (610, 334, 31, 270), (611, 332, 33, 264), (612, 328, 14, 248), (613, 326, 15, 256), (908, 201, 1, 895), (615, 204, 4, 293), (909, 892, 10, 299), (910, 213, 13, 898), (618, 217, 18, 307), (1169, 1150, 21, 310), (1170, 1152, 27, 316), (1190, 229, 30, 1158), (622, 303, 16, 335), (623, 294, 8, 337), (863, 311, 25, 846), (1029, 1020, 0, 341), (626, 298, 9, 344), (864, 318, 29, 848), (628, 301, 12, 349), (629, 315, 26, 351), (630, 306, 17, 353), (631, 320, 34, 356), (632, 269, 46, 359), (633, 292, 3, 361), (634, 273, 36, 364), (635, 309, 20, 367), (636, 279, 42, 370), (865, 331, 22, 842), (638, 377, 141, 370), (639, 378, 149, 379), (640, 241, 102, 380), (641, 381, 135, 364), (642, 382, 150, 383), (643, 235, 96, 384), (829, 385, 120, 815), (830, 386, 151, 817), (866, 244, 105, 854), (647, 389, 119, 348), (648, 390, 152, 391), (649, 247, 108, 392), (831, 393, 142, 811), (832, 394, 153, 818), (869, 276, 137, 855), (833, 397, 117, 814), (834, 398, 154, 819), (870, 268, 128, 856), (656, 401, 146, 285), (657, 402, 155, 403), (658, 266, 126, 404), (659, 405, 130, 359), (660, 406, 156, 407), (661, 245, 106, 408), (662, 409, 124, 353), (663, 410, 157, 411), (664, 243, 104, 412), (665, 413, 109, 337), (666, 414, 158, 415), (667, 239, 100, 416), (668, 417, 116, 345), (669, 418, 159, 419), (670, 237, 98, 420), (938, 421, 51, 968), (1041, 1025, 50, 906), (673, 425, 55, 205), (674, 292, 54, 428), (675, 429, 59, 208), (676, 430, 162, 431), (677, 296, 58, 432), (914, 901, 63, 211), (679, 298, 62, 436), (680, 437, 67, 214), (915, 301, 66, 907), (682, 441, 70, 215), (683, 444, 74, 218), (684, 306, 73, 447), (1188, 1160, 78, 1024), (686, 309, 77, 451), (687, 452, 82, 224), (688, 453, 168, 454), (689, 313, 81, 455), (1174, 1162, 86, 227), (691, 315, 85, 459), (692, 460, 90, 230), (1191, 318, 89, 1168), (694, 464, 94, 233), (695, 465, 171, 466), (696, 322, 93, 467), (697, 468, 172, 469), (698, 200, 49, 470), (699, 471, 173, 472), (700, 203, 53, 473), (701, 474, 174, 475), (702, 208, 59, 476), (703, 477, 175, 478), (704, 209, 61, 479), (705, 480, 176, 481), (706, 212, 65, 482), (707, 483, 177, 484), (708, 215, 70, 485), (709, 486, 178, 487), (710, 216, 72, 488), (711, 489, 179, 490), (712, 219, 76, 491), (713, 492, 180, 493), (714, 224, 82, 494), (715, 495, 181, 496), (716, 225, 84, 497), (717, 498, 182, 499), (718, 228, 88, 500), (719, 501, 183, 502), (720, 233, 94, 503), (721, 504, 107, 246), (722, 507, 109, 248), (723, 508, 185, 509), (724, 206, 56, 510), (835, 511, 111, 807), (836, 512, 186, 820), (871, 222, 79, 857), (1034, 1023, 113, 252), (729, 516, 187, 517), (730, 201, 50, 518), (731, 519, 115, 255), (732, 520, 188, 521), (733, 210, 62, 522), (837, 523, 118, 809), (838, 524, 189, 821), (874, 229, 89, 858), (737, 527, 120, 260), (738, 528, 190, 529), (739, 213, 66, 530), (740, 531, 122, 262), (741, 532, 191, 533), (742, 226, 85, 534), (743, 535, 124, 264), (744, 536, 192, 537), (745, 217, 73, 538), (746, 539, 127, 267), (747, 540, 193, 541), (748, 231, 91, 542), (749, 543, 130, 270), (750, 544, 194, 545), (751, 358, 129, 546), (752, 547, 132, 271), (753, 548, 195, 549), (754, 204, 54, 550), (755, 551, 135, 274), (756, 552, 196, 553), (757, 363, 134, 554), (758, 555, 138, 277), (759, 556, 197, 557), (760, 220, 77, 558), (761, 559, 141, 280), (762, 560, 198, 561), (763, 369, 140, 562), (839, 563, 113, 813), (840, 564, 199, 822), (877, 242, 103, 859), (81, 455, 567), (81, 567, 571), (71, 446, 570), (1022, 881, 450, 1036), (52, 427, 572), (174, 475, 577), (52, 572, 580), (173, 472, 576), (58, 432, 575), (58, 575, 469), (443, 573), (173, 576, 577), (49, 470, 579), (1049, 1050, 423, 949), (172, 578, 574), (573, 582), (64, 590, 65, 482, 176, 586), (175, 478, 69, 582, 177, 583), (176, 481, 585), (175, 583, 177, 587, 176, 585), (171, 467, 464), (60, 584, 61, 479, 175, 589), (163, 434, 61, 584, 60, 435), (177, 484, 64, 586, 176, 587), (64, 439, 164, 438, 65, 590), (182, 595, 593), (94, 591, 503), (181, 497, 593), (169, 458, 457), (84, 592, 594), (93, 496, 588), (87, 502, 596), (87, 596, 597), (170, 462, 461), (65, 438, 590), (176, 482, 586), (176, 586, 587), (60, 481, 176, 585, 175, 589), (585, 176, 587), (583, 177, 582), (69, 582, 177, 485, 70, 573), (435, 60, 584), (479, 589, 175), (69, 573, 70, 441, 165, 443), (81, 571, 487), (179, 602, 568), (75, 600, 493), (72, 488, 601), (71, 570, 490), (75, 569, 600), (377, 603, 280, 141), (149, 380, 603, 377), (380, 102, 330, 603), (381, 604, 274, 135), (150, 384, 604, 381), (384, 96, 324, 604), (385, 605, 260, 120), (151, 388, 605, 385), (854, 105, 333, 860), (786, 606, 259, 773), (767, 392, 606, 786), (392, 108, 336, 606), (393, 607, 371, 142), (153, 396, 607, 393), (855, 137, 366, 861), (397, 608, 257, 117), (154, 400, 608, 397), (856, 128, 357, 862), (401, 609, 374, 146), (155, 404, 609, 401), (404, 126, 355, 609), (405, 610, 270, 130), (156, 408, 610, 405), (408, 106, 334, 610), (409, 611, 264, 124), (157, 412, 611, 409), (412, 104, 332, 611), (413, 612, 248, 109), (158, 416, 612, 413), (416, 100, 328, 612), (417, 613, 256, 116), (159, 420, 613, 417), (420, 98, 326, 613), (421, 614, 290, 51), (160, 424, 614, 421), (906, 50, 201, 908), (425, 615, 293, 55), (161, 428, 615, 425), (428, 54, 204, 615), (901, 909, 299, 63), (163, 436, 616, 433), (436, 62, 210, 616), (437, 617, 302, 67), (164, 440, 617, 437), (907, 66, 213, 910), (444, 618, 307, 74), (166, 447, 618, 444), (447, 73, 217, 618), (1160, 1169, 310, 78), (167, 451, 619, 448), (451, 77, 220, 619), (1162, 1170, 316, 86), (169, 459, 620, 456), (459, 85, 226, 620), (460, 621, 319, 90), (170, 463, 621, 460), (1168, 89, 229, 1190), (504, 622, 335, 107), (184, 506, 622, 504), (506, 68, 303, 622), (507, 623, 337, 109), (185, 510, 623, 507), (510, 56, 294, 623), (511, 624, 339, 111), (186, 514, 624, 511), (857, 79, 311, 863), (1038, 1029, 341, 776), (927, 955, 625, 787), (955, 935, 289, 625), (519, 626, 344, 115), (188, 522, 626, 519), (522, 62, 298, 626), (523, 627, 347, 118), (189, 526, 627, 523), (858, 89, 318, 864), (788, 628, 349, 778), (769, 530, 628, 788), (530, 66, 301, 628), (531, 629, 351, 122), (191, 534, 629, 531), (534, 85, 315, 629), (535, 630, 353, 124), (192, 538, 630, 535), (538, 73, 306, 630), (539, 631, 356, 127), (193, 542, 631, 539), (542, 91, 320, 631), (543, 632, 359, 130), (194, 546, 632, 543), (546, 129, 269, 632), (547, 633, 361, 132), (195, 550, 633, 547), (550, 54, 292, 633), (551, 634, 364, 135), (992, 969, 634, 551), (969, 937, 273, 634), (555, 635, 367, 138), (197, 558, 635, 555), (558, 77, 309, 635), (559, 636, 370, 141), (198, 562, 636, 559), (562, 140, 279, 636), (563, 637, 252, 113), (199, 566, 637, 563), (859, 103, 331, 865), (375, 638, 370, 42), (147, 379, 638, 375), (379, 149, 377, 638), (286, 639, 379, 147), (41, 277, 639, 286), (277, 138, 378, 639), (378, 640, 380, 149), (138, 367, 640, 378), (367, 20, 241, 640), (372, 641, 364, 36), (143, 383, 641, 372), (383, 150, 381, 641), (282, 642, 383, 143), (35, 271, 642, 282), (271, 132, 382, 642), (382, 643, 384, 150), (132, 361, 643, 382), (361, 3, 235, 643), (238, 644, 349, 12), (99, 387, 644, 238), (817, 151, 385, 829), (327, 645, 387, 99), (11, 258, 645, 327), (809, 118, 386, 830), (386, 646, 388, 151), (118, 347, 646, 386), (848, 29, 244, 866), (867, 647, 348, 849), (851, 391, 647, 867), (391, 152, 389, 647), (868, 648, 391, 851), (841, 249, 648, 868), (249, 110, 390, 648), (791, 649, 392, 767), (775, 338, 649, 791), (338, 6, 247, 649), (272, 650, 281, 37), (133, 395, 650, 272), (818, 153, 393, 831), (362, 651, 395, 133), (1, 251, 651, 362), (808, 112, 394, 832), (394, 652, 396, 153), (112, 340, 652, 394), (847, 21, 276, 869), (254, 653, 346, 10), (819, 154, 397, 833), (816, 145, 398, 834), (398, 655, 400, 154), (145, 284, 655, 398), (845, 47, 268, 870), (278, 656, 285, 43), (139, 403, 656, 278), (403, 155, 401, 656), (368, 657, 403, 139), (18, 263, 657, 368), (263, 123, 402, 657), (402, 658, 404, 155), (123, 352, 658, 402), (352, 32, 266, 658), (376, 659, 359, 46), (148, 407, 659, 376), (407, 156, 405, 659), (287, 660, 407, 148), (45, 267, 660, 287), (267, 127, 406, 660), (406, 661, 408, 156), (127, 356, 661, 406), (356, 34, 245, 661), (753, 549, 983, 995), (240, 662, 353, 17), (101, 411, 662, 240), (411, 157, 409, 662), (329, 663, 411, 101), (24, 262, 663, 329), (262, 122, 410, 663), (410, 664, 412, 157), (122, 351, 664, 410), (351, 26, 243, 664), (236, 665, 337, 8), (97, 415, 665, 236), (415, 158, 413, 665), (325, 666, 415, 97), (5, 246, 666, 325), (246, 107, 414, 666), (414, 667, 416, 158), (107, 335, 667, 414), (335, 16, 239, 667), (373, 668, 345, 39), (144, 419, 668, 373), (419, 159, 417, 668), (283, 669, 419, 144), (38, 255, 669, 283), (255, 115, 418, 669), (418, 670, 420, 159), (115, 344, 670, 418), (344, 9, 237, 670), (288, 671, 202, 2), (48, 423, 671, 288), (961, 160, 421, 938), (1026, 1031, 424, 160), (880, 884, 672, 422), (925, 879, 289, 911), (291, 673, 205, 5), (52, 427, 673, 291), (427, 161, 425, 673), (426, 674, 428, 161), (53, 203, 674, 426), (203, 3, 292, 674), (294, 675, 208, 8), (56, 431, 675, 294), (431, 162, 429, 675), (206, 676, 431, 56), (891, 912, 676, 206), (912, 900, 430, 676), (430, 677, 432, 162), (900, 913, 677, 430), (913, 896, 296, 677), (897, 914, 211, 11), (60, 435, 678, 297), (435, 163, 433, 678), (434, 679, 436, 163), (61, 209, 679, 434), (209, 9, 298, 679), (300, 680, 214, 14), (64, 439, 680, 300), (439, 164, 437, 680), (438, 681, 440, 164), (65, 212, 681, 438), (893, 12, 301, 915), (303, 682, 215, 16), (68, 442, 682, 303), (442, 165, 441, 682), (68, 506, 977, 934), (345, 116, 940, 963), (506, 184, 946, 977), (15, 304, 959, 928), (442, 68, 934, 973), (165, 442, 973, 945), (305, 683, 218, 19), (71, 446, 683, 305), (446, 166, 444, 683), (445, 684, 447, 166), (72, 216, 684, 445), (216, 17, 306, 684), (1185, 1171, 221, 878), (881, 450, 685, 885), (1027, 167, 448, 1043), (449, 686, 451, 167), (76, 219, 686, 449), (219, 20, 309, 686), (1089, 687, 224, 1067), (1077, 454, 687, 1089), (454, 168, 452, 687), (1090, 688, 454, 1077), (1072, 312, 688, 1090), (312, 80, 453, 688), (453, 689, 455, 168), (80, 223, 689, 453), (223, 24, 313, 689), (1157, 1174, 227, 28), (83, 458, 690, 314), (458, 169, 456, 690), (457, 691, 459, 169), (84, 225, 691, 457), (225, 26, 315, 691), (317, 692, 230, 31), (87, 462, 692, 317), (462, 170, 460, 692), (461, 693, 463, 170), (88, 228, 693, 461), (1153, 29, 318, 1191), (320, 694, 233, 34), (91, 466, 694, 320), (466, 171, 464, 694), (231, 695, 466, 91), (32, 321, 695, 231), (321, 92, 465, 695), (465, 696, 467, 171), (92, 232, 696, 465), (232, 33, 322, 696), (296, 697, 469, 58), (896, 916, 697, 296), (916, 902, 468, 697), (468, 698, 470, 172), (902, 917, 698, 468), (917, 890, 200, 698), (288, 699, 472, 48), (2, 324, 699, 288), (324, 96, 471, 699), (471, 700, 473, 173), (96, 235, 700, 471), (235, 3, 203, 700), (291, 701, 475, 52), (5, 325, 701, 291), (325, 97, 474, 701), (474, 702, 476, 174), (97, 236, 702, 474), (236, 8, 208, 702), (304, 703, 478, 69), (15, 326, 703, 304), (326, 98, 477, 703), (477, 704, 479, 175), (98, 237, 704, 477), (237, 9, 209, 704), (297, 705, 481, 60), (897, 918, 705, 297), (918, 903, 480, 705), (480, 706, 482, 176), (903, 919, 706, 480), (919, 893, 212, 706), (300, 707, 484, 64), (14, 328, 707, 300), (328, 100, 483, 707), (483, 708, 485, 177), (100, 239, 708, 483), (239, 16, 215, 708), (313, 709, 487, 81), (24, 329, 709, 313), (329, 101, 486, 709), (486, 710, 488, 178), (101, 240, 710, 486), (240, 17, 216, 710), (305, 711, 490, 71), (19, 330, 711, 305), (330, 102, 489, 711), (489, 712, 491, 179), (102, 241, 712, 489), (241, 20, 219, 712), (308, 713, 493, 75), (1071, 1093, 713, 308), (1093, 1079, 492, 713), (492, 714, 494, 180), (1079, 1094, 714, 492), (1094, 1067, 224, 714), (322, 715, 496, 93), (33, 332, 715, 322), (332, 104, 495, 715), (495, 716, 497, 181), (104, 243, 716, 495), (243, 26, 225, 716), (314, 717, 499, 83), (1073, 1095, 717, 314), (1095, 1080, 498, 717), (498, 718, 500, 182), (1080, 1096, 718, 498), (1096, 1069, 228, 718), (317, 719, 502, 87), (31, 334, 719, 317), (334, 106, 501, 719), (501, 720, 503, 183), (106, 245, 720, 501), (245, 34, 233, 720), (205, 721, 246, 5), (55, 505, 721, 205), (505, 184, 504, 721), (548, 753, 995, 982), (55, 293, 957, 933), (754, 548, 982, 996), (505, 55, 933, 976), (184, 505, 976, 946), (256, 15, 928, 953), (214, 722, 248, 14), (67, 509, 722, 214), (509, 185, 507, 722), (302, 723, 509, 67), (898, 920, 723, 302), (920, 904, 508, 723), (508, 724, 510, 185), (904, 921, 724, 508), (921, 891, 206, 724), (207, 725, 250, 7), (57, 513, 725, 207), (820, 186, 511, 835), (295, 726, 513, 57), (6, 338, 726, 295), (812, 110, 512, 836), (512, 727, 514, 186), (110, 249, 727, 512), (841, 23, 222, 871), (1040, 1034, 252, 842), (994, 986, 728, 872), (986, 960, 515, 728), (873, 729, 517, 852), (847, 340, 729, 873), (340, 112, 516, 729), (798, 730, 518, 768), (771, 251, 730, 798), (251, 1, 201, 730), (342, 731, 255, 38), (114, 521, 731, 342), (521, 188, 519, 731), (253, 732, 521, 114), (520, 733, 522, 188), (922, 892, 210, 733), (204, 54, 932, 948), (425, 55, 933, 970), (39, 345, 963, 930), (549, 131, 941, 983), (54, 428, 971, 932), (373, 39, 930, 966), (293, 4, 926, 957), (304, 69, 936, 959), (69, 443, 974, 936), (211, 734, 258, 11), (63, 525, 734, 211), (821, 189, 523, 837), (299, 735, 525, 63), (10, 346, 735, 299), (814, 117, 524, 838), (524, 736, 526, 189), (117, 257, 736, 524), (843, 30, 229, 874), (875, 737, 260, 844), (853, 529, 737, 875), (529, 190, 527, 737), (876, 738, 529, 853), (849, 348, 738, 876), (348, 119, 528, 738), (801, 739, 530, 769), (773, 259, 739, 801), (259, 13, 213, 739), (223, 740, 262, 24), (80, 533, 740, 223), (533, 191, 531, 740), (312, 741, 533, 80), (1072, 1097, 741, 312), (1097, 1081, 532, 741), (532, 742, 534, 191), (1081, 1098, 742, 532), (1098, 1068, 226, 742), (232, 743, 264, 33), (92, 537, 743, 232), (537, 192, 535, 743), (321, 744, 537, 92), (32, 352, 744, 321), (352, 123, 536, 744), (536, 745, 538, 192), (123, 263, 745, 536), (263, 18, 217, 745), (354, 746, 267, 45), (125, 541, 746, 354), (541, 193, 539, 746), (265, 747, 541, 125), (44, 355, 747, 265), (355, 126, 540, 747), (540, 748, 542, 193), (126, 266, 748, 540), (266, 32, 231, 748), (230, 749, 270, 31), (90, 545, 749, 230), (545, 194, 543, 749), (319, 750, 545, 90), (1074, 1099, 750, 319), (1099, 1082, 544, 750), (544, 751, 546, 194), (1082, 1100, 751, 544), (1100, 1075, 358, 751), (360, 752, 271, 35), (131, 549, 752, 360), (549, 195, 547, 752), (304, 703, 990, 959), (443, 165, 945, 974), (4, 204, 948, 926), (548, 754, 550, 195), (116, 256, 953, 940), (204, 754, 996, 948), (202, 755, 274, 2), (942, 984, 755, 202), (984, 992, 551, 755), (290, 756, 553, 51), (895, 923, 756, 290), (923, 905, 552, 756), (552, 757, 554, 196), (905, 924, 757, 552), (924, 899, 363, 757), (365, 758, 277, 41), (136, 557, 758, 365), (557, 197, 555, 758), (275, 759, 557, 136), (1070, 1101, 759, 275), (1101, 1083, 556, 759), (556, 760, 558, 197), (1083, 1102, 760, 556), (1102, 1066, 220, 760), (218, 761, 280, 19), (74, 561, 761, 218), (561, 198, 559, 761), (307, 762, 561, 74), (18, 368, 762, 307), (368, 139, 560, 762), (560, 763, 562, 198), (139, 278, 763, 560), (278, 43, 369, 763), (234, 764, 341, 0), (95, 565, 764, 234), (822, 199, 563, 839), (323, 765, 565, 95), (7, 250, 765, 323), (807, 111, 564, 840), (564, 766, 566, 199), (111, 339, 766, 564), (846, 25, 242, 877), (567, 452, 82), (567, 455, 452), (455, 168, 452), (571, 494, 180), (571, 567, 494), (567, 82, 494), (570, 445, 72), (570, 446, 445), (446, 166, 445), (569, 449, 76), (1036, 450, 1005, 1063), (1063, 1027, 167, 449), (572, 426, 53), (572, 427, 426), (427, 161, 426), (577, 580, 173), (577, 475, 580), (475, 52, 580), (580, 473, 173), (580, 572, 473), (572, 53, 473), (576, 581, 172), (576, 472, 581), (472, 48, 581), (575, 429, 59), (575, 432, 429), (432, 162, 429), (469, 578, 172), (469, 575, 578), (575, 59, 578), (70, 573, 441), (573, 443, 441), (443, 165, 441), (577, 574, 174), (577, 576, 574), (576, 172, 574), (579, 581, 48), (579, 470, 581), (470, 172, 581), (423, 579, 48), (1050, 944, 422, 1037), (1037, 1021, 49, 579), (574, 476, 174), (574, 578, 476), (578, 59, 476), (177, 582, 485), (582, 573, 485), (573, 70, 485), (482, 65, 590), (586, 590, 64), (586, 482, 590), (582, 69, 478), (175, 583, 478), (583, 582, 478), (175, 585, 589), (585, 481, 589), (481, 60, 589), (587, 177, 583), (175, 585, 583), (585, 587, 583), (464, 591, 94), (464, 467, 591), (467, 93, 591), (61, 584, 479), (584, 60, 589), (584, 589, 479), (584, 61, 434), (163, 435, 434), (435, 584, 434), (586, 64, 484), (587, 484, 177), (587, 586, 484), (438, 164, 439), (590, 439, 64), (590, 438, 439), (593, 598, 181), (593, 595, 598), (595, 183, 598), (503, 588, 183), (503, 591, 588), (591, 93, 588), (593, 594, 182), (593, 497, 594), (497, 84, 594), (457, 592, 84), (457, 458, 592), (458, 83, 592), (594, 499, 182), (594, 592, 499), (592, 83, 499), (588, 598, 183), (588, 496, 598), (496, 181, 598), (596, 595, 182), (596, 502, 595), (502, 183, 595), (597, 500, 88), (597, 596, 500), (596, 182, 500), (461, 597, 88), (461, 462, 597), (462, 87, 597), (585, 589), (481, 589), (481, 585), (485, 573), (69, 573, 582), (582, 485), (441, 443), (69, 443, 573), (573, 441), (487, 599, 178), (487, 571, 599), (571, 180, 599), (568, 599, 180), (568, 602, 599), (602, 178, 599), (493, 568, 180), (493, 600, 568), (600, 179, 568), (601, 602, 179), (601, 488, 602), (488, 178, 602), (490, 601, 179), (490, 570, 601), (570, 72, 601), (600, 491, 179), (600, 569, 491), (569, 76, 491), (644, 789, 778, 349), (645, 790, 780, 387), (650, 792, 774, 281), (651, 793, 781, 395), (653, 794, 777, 346), (1044, 950, 654, 1060), (725, 796, 770, 250), (726, 797, 783, 513), (734, 799, 772, 258), (735, 800, 784, 525), (764, 802, 776, 341), (765, 803, 785, 565), (823, 786, 773, 810), (804, 767, 786, 823), (1039, 1038, 776, 813), (951, 927, 787, 824), (825, 788, 778, 815), (806, 769, 788, 825), (387, 780, 789, 644), (258, 772, 790, 645), (826, 791, 767, 804), (812, 775, 791, 826), (395, 781, 792, 650), (251, 771, 793, 651), (794, 653, 779, 782), (513, 783, 796, 725), (338, 775, 797, 726), (827, 798, 768, 805), (808, 771, 798, 827), (525, 784, 799, 734), (346, 777, 800, 735), (828, 801, 769, 806), (810, 773, 801, 828), (565, 785, 802, 764), (250, 770, 803, 765), (789, 829, 815, 778), (790, 830, 817, 780), (792, 831, 811, 774), (793, 832, 818, 781), (794, 833, 814, 777), (795, 834, 819, 782), (796, 835, 807, 770), (797, 836, 820, 783), (799, 837, 809, 772), (800, 838, 821, 784), (802, 839, 813, 776), (803, 840, 822, 785), (780, 817, 829, 789), (772, 809, 830, 790), (781, 818, 831, 792), (771, 808, 832, 793), (782, 819, 833, 794), (779, 816, 834, 795), (783, 820, 835, 796), (775, 812, 836, 797), (784, 821, 837, 799), (777, 814, 838, 800), (785, 822, 839, 802), (770, 807, 840, 803), (389, 823, 810, 119), (152, 804, 823, 389), (1023, 1039, 813, 113), (960, 951, 824, 515), (527, 825, 815, 120), (190, 806, 825, 527), (390, 826, 804, 152), (110, 812, 826, 390), (516, 827, 805, 187), (112, 808, 827, 516), (528, 828, 806, 190), (119, 810, 828, 528), (605, 860, 844, 260), (607, 861, 850, 371), (608, 862, 843, 257), (624, 863, 846, 339), (627, 864, 848, 347), (637, 865, 842, 252), (646, 866, 854, 388), (652, 869, 855, 396), (655, 870, 856, 400), (727, 871, 857, 514), (736, 874, 858, 526), (766, 877, 859, 566), (388, 854, 860, 605), (396, 855, 861, 607), (400, 856, 862, 608), (514, 857, 863, 624), (526, 858, 864, 627), (566, 859, 865, 637), (347, 848, 866, 646), (261, 867, 849, 27), (121, 851, 867, 261), (350, 868, 851, 121), (23, 841, 868, 350), (340, 847, 869, 652), (284, 845, 870, 655), (249, 841, 871, 727), (1019, 1040, 842, 22), (988, 994, 872, 221), (310, 873, 852, 78), (21, 847, 873, 310), (257, 843, 874, 736), (227, 875, 844, 28), (86, 853, 875, 227), (316, 876, 853, 86), (27, 849, 876, 316), (339, 846, 877, 766), (625, 289, 879, 883), (728, 515, 882, 886), (787, 625, 883, 887), (1021, 1032, 884, 880), (1042, 1020, 879, 925), (1189, 1185, 878, 1019), (1022, 881, 885, 1033), (872, 728, 886, 889), (824, 787, 887, 888), (515, 824, 888, 882), (221, 872, 889, 878), (614, 908, 895, 290), (616, 210, 892, 909), (617, 910, 898, 302), (1031, 1041, 906, 424), (678, 433, 901, 914), (681, 915, 907, 440), (424, 906, 908, 614), (433, 616, 909, 901), (440, 907, 910, 617), (884, 925, 911, 672), (6, 295, 912, 891), (295, 57, 900, 912), (57, 207, 913, 900), (207, 7, 896, 913), (297, 678, 914, 897), (212, 893, 915, 681), (7, 323, 916, 896), (323, 95, 902, 916), (95, 234, 917, 902), (234, 0, 890, 917), (11, 327, 918, 897), (327, 99, 903, 918), (99, 238, 919, 903), (238, 12, 893, 919), (13, 336, 920, 898), (336, 108, 904, 920), (108, 247, 921, 904), (247, 6, 891, 921), (254, 10, 892, 922), (1, 362, 923, 895), (362, 133, 905, 923), (133, 272, 924, 905), (272, 37, 899, 924), (1032, 1042, 925, 884), (1062, 1055, 989, 991), (1055, 1045, 972, 989), (1064, 1049, 949, 1015), (1009, 1016, 937, 969), (1004, 1001, 960, 986), (993, 422, 944, 987), (51, 553, 981, 968), (554, 134, 964, 979), (1018, 1011, 992, 984), (553, 196, 985, 981), (422, 672, 980, 993), (1010, 1014, 927, 951), (450, 975, 978, 685), (1045, 1054, 967, 972), (911, 289, 935, 947), (1058, 399, 950, 1044), (1053, 1062, 991, 654), (1014, 1002, 955, 927), (1017, 1018, 984, 942), (1011, 1009, 969, 992), (1001, 1010, 951, 960), (997, 1013, 994, 988), (1171, 1186, 988, 221), (1013, 1004, 986, 994), (423, 949, 958, 671), (672, 911, 947, 980), (999, 993, 987, 1012), (196, 554, 979, 985), (671, 958, 942, 202), (1002, 998, 935, 955), (956, 931, 962, 939, 952, 930, 963, 940, 953, 928, 959, 936, 974, 945, 973, 934, 977, 946, 976, 933, 957, 926, 948, 996, 982, 995, 983, 941, 954, 929, 965, 943), (947, 935, 998, 1006), (1186, 1187, 997, 988), (993, 980, 1003, 999), (975, 1000, 1007, 978), (450, 975, 1000, 1005), (958, 1008, 1017, 942), (980, 947, 1006, 1003), (1065, 1064, 1015, 1058), (1047, 1059, 1016, 1009), (1035, 1028, 1001, 1004), (1061, 1051, 1011, 1018), (1048, 1057, 1014, 1010), (949, 1015, 1008, 958), (1057, 1030, 1002, 1014), (1060, 1061, 1018, 1017), (1051, 1047, 1009, 1011), (1028, 1048, 1010, 1001), (1024, 1056, 1013, 997), (1056, 1035, 1004, 1013), (1026, 999, 1012, 1052), (1030, 1025, 998, 1002), (883, 879, 1020, 1029), (1006, 998, 1025, 1041), (1187, 1188, 1024, 997), (886, 882, 1023, 1034), (75, 1022, 1036, 569), (987, 944, 1050, 1049), (887, 883, 1029, 1038), (999, 1003, 1031, 1026), (1000, 1027, 1043, 1007), (889, 886, 1034, 1040), (569, 1036, 1063, 449), (1005, 1000, 1027, 1063), (423, 1050, 1037, 579), (422, 880, 1021, 1037), (1008, 1044, 1060, 1017), (888, 887, 1038, 1039), (882, 888, 1039, 1023), (878, 889, 1040, 1019), (49, 200, 1032, 1021), (890, 0, 1020, 1042), (1155, 1189, 1019, 22), (75, 1022, 1033, 308), (1003, 1006, 1041, 1031), (200, 890, 1042, 1032), (981, 985, 1055, 1062), (985, 979, 1045, 1055), (1012, 987, 1049, 1064), (979, 964, 1054, 1045), (1015, 1058, 1044, 1008), (968, 981, 1062, 1053), (1046, 1065, 1058, 399), (961, 1052, 1065, 1046), (1052, 1012, 1064, 1065), (972, 967, 1059, 1047), (517, 187, 1028, 1035), (991, 989, 1051, 1061), (805, 768, 1057, 1048), (768, 518, 1030, 1057), (654, 991, 1061, 1060), (989, 972, 1047, 1051), (187, 805, 1048, 1028), (78, 852, 1056, 1024), (852, 517, 1035, 1056), (160, 1026, 1052, 961), (518, 50, 1025, 1030), (399, 1046, 950), (938, 968, 1053), (1046, 961, 950), (950, 938, 1053), (654, 950, 1053), (961, 938, 950), (619, 220, 1066, 1085), (620, 226, 1068, 1086), (621, 1087, 1074, 319), (1043, 448, 1076, 1106), (690, 456, 1078, 1091), (693, 1092, 1084, 463), (448, 619, 1085, 1076), (456, 620, 1086, 1078), (463, 1084, 1087, 621), (885, 685, 1088, 1103), (1130, 1089, 1067, 1109), (1119, 1077, 1089, 1130), (1131, 1090, 1077, 1119), (1114, 1072, 1090, 1131), (314, 690, 1091, 1073), (228, 1069, 1092, 693), (1113, 1133, 1093, 1071), (1133, 1121, 1079, 1093), (1121, 1134, 1094, 1079), (1134, 1109, 1067, 1094), (1115, 1135, 1095, 1073), (1135, 1122, 1080, 1095), (1122, 1136, 1096, 1080), (1136, 1111, 1069, 1096), (1114, 1137, 1097, 1072), (1137, 1123, 1081, 1097), (1123, 1138, 1098, 1081), (1138, 1110, 1068, 1098), (1116, 1139, 1099, 1074), (1139, 1124, 1082, 1099), (1124, 1140, 1100, 1082), (1140, 1117, 1075, 1100), (1112, 1141, 1101, 1070), (1141, 1125, 1083, 1101), (1125, 1142, 1102, 1083), (1142, 1108, 1066, 1102), (1033, 885, 1103, 1107), (685, 978, 1104, 1088), (978, 1007, 1105, 1104), (1007, 1043, 1106, 1105), (308, 1033, 1107, 1071), (1085, 1066, 1108, 1127), (1086, 1068, 1110, 1128), (1087, 1148, 1116, 1074), (1106, 1076, 1118, 1146), (1091, 1078, 1120, 1132), (1092, 1149, 1126, 1084), (1076, 1085, 1127, 1118), (1078, 1086, 1128, 1120), (1084, 1126, 1148, 1087), (1103, 1088, 1129, 1143), (1073, 1091, 1132, 1115), (1069, 1111, 1149, 1092), (1107, 1103, 1143, 1147), (1088, 1104, 1144, 1129), (1104, 1105, 1145, 1144), (1105, 1106, 1146, 1145), (1071, 1107, 1147, 1113), (1172, 1130, 1109, 1151), (1161, 1119, 1130, 1172), (1173, 1131, 1119, 1161), (1156, 1114, 1131, 1173), (1155, 1175, 1133, 1113), (1175, 1163, 1121, 1133), (1163, 1176, 1134, 1121), (1176, 1151, 1109, 1134), (1157, 1177, 1135, 1115), (1177, 1164, 1122, 1135), (1164, 1178, 1136, 1122), (1178, 1153, 1111, 1136), (1156, 1179, 1137, 1114), (1179, 1165, 1123, 1137), (1165, 1180, 1138, 1123), (1180, 1152, 1110, 1138), (1158, 1181, 1139, 1116), (1181, 1166, 1124, 1139), (1166, 1182, 1140, 1124), (1182, 1159, 1117, 1140), (1154, 1183, 1141, 1112), (1183, 1167, 1125, 1141), (1167, 1184, 1142, 1125), (1184, 1150, 1108, 1142), (1127, 1108, 1150, 1169), (1128, 1110, 1152, 1170), (1148, 1190, 1158, 1116), (1146, 1118, 1160, 1188), (1132, 1120, 1162, 1174), (1149, 1191, 1168, 1126), (1118, 1127, 1169, 1160), (1120, 1128, 1170, 1162), (1126, 1168, 1190, 1148), (1143, 1129, 1171, 1185), (1115, 1132, 1174, 1157), (1111, 1153, 1191, 1149), (1147, 1143, 1185, 1189), (1129, 1144, 1186, 1171), (1144, 1145, 1187, 1186), (1145, 1146, 1188, 1187), (1113, 1147, 1189, 1155), (311, 1172, 1151, 25), (79, 1161, 1172, 311), (222, 1173, 1161, 79), (23, 1156, 1173, 222), (22, 331, 1175, 1155), (331, 103, 1163, 1175), (103, 242, 1176, 1163), (242, 25, 1151, 1176), (28, 333, 1177, 1157), (333, 105, 1164, 1177), (105, 244, 1178, 1164), (244, 29, 1153, 1178), (23, 350, 1179, 1156), (350, 121, 1165, 1179), (121, 261, 1180, 1165), (261, 27, 1152, 1180), (30, 357, 1181, 1158), (357, 128, 1166, 1181), (128, 268, 1182, 1166), (268, 47, 1159, 1182), (40, 366, 1183, 1154), (366, 137, 1167, 1183), (137, 276, 1184, 1167), (276, 21, 1150, 1184)])
me_cube.materials.append(mat_material)
me_cube.use_remesh_preserve_volume = False
me_cube.use_remesh_preserve_attributes = False
me_cube.use_mirror_vertex_groups = False
me_cube.update()

# ---- objects
ob_cube = bpy.data.objects.new('Cube', me_cube)
ob_lamp = bpy.data.objects.new('Lamp', light_lamp)
ob_camera = bpy.data.objects.new('Camera', cam_camera)

# ---- transforms, parenting, visibility, modifiers, constraints
ob_cube.location = (0.0, 0.0, 0.0)
ob_cube.lock_rotations_4d = False
ob_cube.empty_display_type = 'ARROWS'
ob_cube.lineart.crease_threshold = 0.0
_m = ob_cube.modifiers.new('Mirror', 'MIRROR')
_m.use_axis = (False, True, False)
_m.use_clip = True
ob_lamp.location = (4.076, 1.005, 5.904)
ob_lamp.rotation_euler = (0.6503, 0.05522, 1.866)
ob_lamp.lock_rotations_4d = False
ob_lamp.empty_display_type = 'ARROWS'
ob_lamp.color = (0.0, 0.0, 0.0, 0.0)
ob_lamp.lineart.crease_threshold = 0.0
ob_camera.location = (7.481, -6.508, 5.344)
ob_camera.rotation_euler = (1.109, 0.01082, 0.8149)
ob_camera.lock_rotations_4d = False
ob_camera.empty_display_type = 'ARROWS'
ob_camera.color = (0.0, 0.0, 0.0, 0.0)
ob_camera.display_type = 'WIRE'
ob_camera.lineart.crease_threshold = 0.0

# ---- collection membership
col_collection_1.objects.link(ob_cube)
col_collection_1.objects.link(ob_lamp)
col_collection_1.objects.link(ob_camera)

# ---- scene / render settings (as saved in the file)
scene.camera = ob_camera
scene.frame_start = 1; scene.frame_end = 250; scene.frame_set(3)
scene.render.engine = 'BLENDER_EEVEE_NEXT'
scene.render.image_settings.compression = 90
scene.render.resolution_percentage = 50
scene.render.dither_intensity = 0.0
scene.cycles.use_denoising = False
scene.cycles.samples = 10
scene.cycles.sampling_pattern = 'TABULATED_SOBOL'
scene.cycles.light_sampling_threshold = 0.0
scene.cycles.use_adaptive_sampling = False
scene.cycles.use_light_tree = False
scene.cycles.blur_glossy = 0.0
scene.cycles.volume_bounces = 1
scene.cycles.pixel_filter_type = 'GAUSSIAN'
scene.cycles.sample_clamp_indirect = 0.0
scene.view_settings.view_transform = 'Standard'
bpy.context.view_layer.update()
